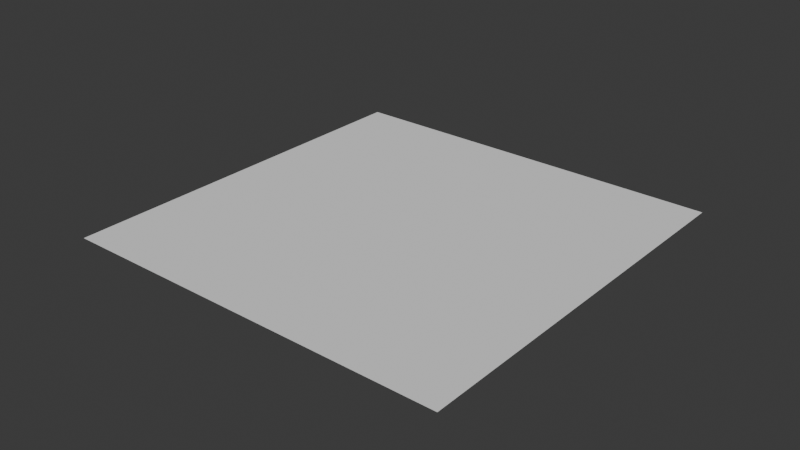 # Source: PortalGame.blend  (saved by Blender 5.0.119; exported with 4.5.12 LTS)
import bpy
from mathutils import Matrix  # noqa: F401  (used for matrix-valued properties, if any)

bpy.ops.wm.read_factory_settings(use_empty=True)
scene = bpy.context.scene
scene.name = 'Scene'

# ---- collections
col_wall = bpy.data.collections.new('Wall'); scene.collection.children.link(col_wall)

# ---- world
world_world = bpy.data.worlds.new('World'); scene.world = world_world
world_world.use_nodes = True; world_world.node_tree.nodes.clear()
_N = world_world.node_tree.nodes; _L = world_world.node_tree.links
n0 = _N.new('ShaderNodeOutputWorld'); n0.name = 'World Output'; n0.location = (200, 100)
n1 = _N.new('ShaderNodeBackground'); n1.name = 'Background'; n1.location = (-200, 100)
n1.inputs[0].default_value = (0.05088, 0.05088, 0.05088, 1.0)
_L.new(n1.outputs[0], n0.inputs[0])
n0.is_active_output = True
world_world.color = (0.05088, 0.05088, 0.05088)
world_world.sun_shadow_jitter_overblur = 0.0

# ---- curves / text
cu_a = bpy.data.curves.new('a', 'CURVE')
cu_a.dimensions = '2D'
_sp = cu_a.splines.new('BEZIER'); _sp.bezier_points.add(3)
_sp.bezier_points.foreach_set('co', [-10.0, 10.0, 0.0, 10.0, 10.0, 0.0, 10.0, -10.0, 0.0, -10.0, -10.0, 0.0])
_sp.bezier_points.foreach_set('handle_left', [-10.0, 3.333, 0.0, 3.333, 10.0, 0.0, 10.0, -3.333, 0.0, -3.333, -10.0, 0.0])
_sp.bezier_points.foreach_set('handle_right', [-3.333, 10.0, 0.0, 10.0, 3.333, 0.0, 3.333, -10.0, 0.0, -10.0, -3.333, 0.0])
for _p, _l, _r in zip(_sp.bezier_points, ['VECTOR', 'VECTOR', 'VECTOR', 'VECTOR'], ['VECTOR', 'VECTOR', 'VECTOR', 'VECTOR']): _p.handle_left_type = _l; _p.handle_right_type = _r
_sp.order_u = 0
_sp.order_v = 0
_sp.use_cyclic_u = True
cu_a.use_path = True
cu_a.fill_mode = 'FRONT'

# ---- objects
ob_wall = bpy.data.objects.new('Wall', None)
ob_a = bpy.data.objects.new('a', cu_a)

# ---- transforms, parenting, visibility, modifiers, constraints
ob_wall.location = (3000.0, -800.0, 0.0)
ob_wall.instance_type = 'COLLECTION'
ob_a.location = (0.0, 0.0, 0.0)
ob_a.color = (0.0, 0.0, 0.0, 1.0)
ob_wall.instance_collection = col_wall

# ---- collection membership
scene.collection.objects.link(ob_wall)
col_wall.objects.link(ob_a)

# ---- scene / render settings (as saved in the file)
scene.frame_start = 1; scene.frame_end = 250; scene.frame_set(1)
scene.render.engine = 'BLENDER_EEVEE_NEXT'
scene.render.bake_bias = 0.0
scene.render.bake_samples = 0
scene.cycles.sampling_pattern = 'TABULATED_SOBOL'
scene.eevee.use_volume_custom_range = False
bpy.context.view_layer.update()

# ---- added for rendering (the .blend has no active camera and no usable light): camera, sun
cam_auto = bpy.data.cameras.new('AutoCamera')
cam_auto.lens = 50.0
cam_auto.sensor_width = 36.0
cam_auto.clip_end = 1000.0
ob_auto_camera = bpy.data.objects.new('AutoCamera', cam_auto)
scene.collection.objects.link(ob_auto_camera)
ob_auto_camera.location = (28.8456, -34.6148, 23.0765)
ob_auto_camera.rotation_euler = (1.09748, -7.21219e-08, 0.694738)
scene.camera = ob_auto_camera
light_auto_sun = bpy.data.lights.new('AutoSun', 'SUN')
light_auto_sun.energy = 3.0
light_auto_sun.angle = 0.0523599
ob_auto_sun = bpy.data.objects.new('AutoSun', light_auto_sun)
scene.collection.objects.link(ob_auto_sun)
ob_auto_sun.rotation_euler = (0.872665, 0.174533, 0.523599)
bpy.context.view_layer.update()
